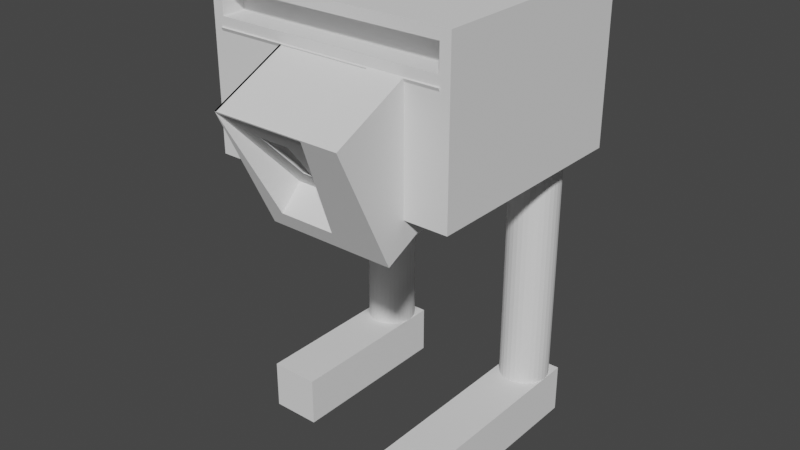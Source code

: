 # Source: mechanicalBeast.blend  (saved by Blender 3.6.11; exported with 4.5.12 LTS)
import bpy
from mathutils import Matrix  # noqa: F401  (used for matrix-valued properties, if any)

bpy.ops.wm.read_factory_settings(use_empty=True)
scene = bpy.context.scene
scene.name = 'Scene'

# ---- collections
col_collection = bpy.data.collections.new('Collection'); scene.collection.children.link(col_collection)

# ---- world
world_world = bpy.data.worlds.new('World'); scene.world = world_world
world_world.use_nodes = True; world_world.node_tree.nodes.clear()
_N = world_world.node_tree.nodes; _L = world_world.node_tree.links
n0 = _N.new('ShaderNodeOutputWorld'); n0.name = 'World Output'; n0.location = (300, 300)
n1 = _N.new('ShaderNodeBackground'); n1.name = 'Background'; n1.location = (10, 300)
n1.inputs[0].default_value = (0.05088, 0.05088, 0.05088, 1.0)
_L.new(n1.outputs[0], n0.inputs[0])
n0.is_active_output = True
world_world.color = (0.05088, 0.05088, 0.05088)
world_world.use_sun_shadow = False
world_world.sun_shadow_jitter_overblur = 0.0

# ---- meshes
me_cube_001 = bpy.data.meshes.new('Cube.001')
me_cube_001.from_pydata([(0.8785, -6.15, -1.0), (-1.0, -8.0, 1.0), (7.016, 1.0, 0.6992), (7.016, 1.0, -0.6992), (7.121, -6.15, -1.0), (9.0, -8.0, 1.0), (8.078, 1.0, -0.07827), (8.078, 1.0, 0.07827), (-0.5812, -8.0, 4.115), (-1.0, 1.0, 3.696), (9.0, 1.0, 3.696), (8.581, -8.0, 4.115), (2.155, -2.537, 5.545), (2.155, 0.1539, 5.545), (5.845, 0.1539, 5.545), (5.845, -2.537, 5.545), (-0.5812, -8.0, 5.126), (-1.0, 1.0, 5.545), (9.0, 1.0, 5.545), (8.581, -8.0, 5.126), (-1.0, -8.0, 5.545), (-1.0, 1.0, 5.545), (9.0, 1.0, 5.545), (9.0, -8.0, 5.545), (2.155, -0.2626, 0.8376), (2.155, 2.428, 0.8376), (5.845, 2.428, 0.8376), (5.845, -0.2626, 0.8376), (5.845, -8.062, 3.727), (2.155, -8.062, 3.727), (5.845, -5.787, -0.9808), (2.155, -5.787, -0.9808), (4.212, -8.888, -0.07815), (3.788, -8.888, -0.07815), (5.126, -9.047, -1.756), (2.874, -9.047, -1.756), (9.0, -8.0, 3.696), (-1.0, -8.0, 3.696), (9.0, -8.0, 5.545), (-1.0, -8.0, 5.545), (9.0, -8.0, 3.696), (-1.0, -8.0, 3.696), (9.0, -8.0, 5.545), (-1.0, -8.0, 5.545), (9.0, -8.0, 3.696), (-1.0, -8.0, 3.696), (9.0, -8.0, 5.545), (-1.0, -8.0, 5.545), (8.581, -7.052, 4.115), (-0.5812, -7.052, 4.115), (8.581, -7.052, 5.126), (-0.5812, -7.052, 5.126), (2.155, 0.2192, 5.577), (5.845, 0.2192, 5.577), (2.155, 2.494, 0.8692), (5.845, 2.494, 0.8692), (-0.1377, 1.0, 0.04354), (-0.1377, 1.0, -0.04354), (7.121, -0.8785, -1.0), (9.0, 1.0, 1.0), (7.878, 1.137, 0.07827), (7.878, 1.137, -0.07827), (8.078, 1.137, -0.07827), (8.078, 1.137, 0.07827), (-1.0, 1.0, 1.0), (0.8785, -0.8785, -1.0), (7.878, 1.0, 0.07827), (7.878, 1.0, -0.07827), (-1.0, 1.0, 1.0), (-1.0, 1.0, -1.0), (7.878, 1.0, 0.07827), (7.878, 1.0, -0.07827), (-0.1377, 0.994, 0.04354), (-0.1377, 0.994, -0.04354), (7.016, 0.994, -0.6992), (7.016, 0.994, 0.6992), (-1.0, 1.0, -1.0), (-1.0, -8.0, -1.0), (9.0, 1.0, -1.0), (9.0, -8.0, -1.0), (4.567, -10.29, 1.496), (3.433, -10.29, 1.496), (5.845, -8.734, -2.404), (2.155, -8.734, -2.404), (5.845, -11.01, 2.303), (2.155, -11.01, 2.303), (5.126, -8.17, -0.8855), (2.874, -8.17, -0.8855), (5.845, -11.01, 2.303), (2.155, -11.01, 2.303), (5.126, -8.17, -0.8855), (2.874, -8.17, -0.8855), (4.567, -9.83, 1.905), (3.433, -9.83, 1.905), (4.212, -8.429, 0.3309), (3.788, -8.429, 0.3309), (5.845, -8.034, 3.669), (2.155, -8.034, 3.669), (5.845, -10.98, 2.246), (2.155, -10.98, 2.246), (8.618, -0.2626, 0.8376), (8.618, -2.537, 5.545), (8.618, -5.787, -0.9808), (8.618, -8.062, 3.727), (7.277, -5.787, -0.9808), (7.277, -8.062, 3.727), (7.277, -8.734, -2.404), (7.277, -11.01, 2.303), (-0.6485, -2.537, 5.545), (-0.6485, -0.2626, 0.8376), (-0.6485, -8.062, 3.727), (-0.6485, -5.787, -0.9808), (0.0, 1.0, -11.38), (0.0, 1.0, -0.623), (0.1951, 0.9808, -11.38), (0.1951, 0.9808, -0.623), (0.3827, 0.9239, -11.38), (0.3827, 0.9239, -0.623), (0.5556, 0.8315, -11.38), (0.5556, 0.8315, -0.623), (0.7071, 0.7071, -11.38), (0.7071, 0.7071, -0.623), (0.8315, 0.5556, -11.38), (0.8315, 0.5556, -0.623), (0.9239, 0.3827, -11.38), (0.9239, 0.3827, -0.623), (0.9808, 0.1951, -11.38), (0.9808, 0.1951, -0.623), (1.0, 0.0, -11.38), (1.0, 0.0, -0.623), (0.9808, -0.1951, -11.38), (0.9808, -0.1951, -0.623), (0.9239, -0.3827, -11.38), (0.9239, -0.3827, -0.623), (0.8315, -0.5556, -11.38), (0.8315, -0.5556, -0.623), (0.7071, -0.7071, -11.38), (0.7071, -0.7071, -0.623), (0.5556, -0.8315, -11.38), (0.5556, -0.8315, -0.623), (0.3827, -0.9239, -11.38), (0.3827, -0.9239, -0.623), (0.1951, -0.9808, -11.38), (0.1951, -0.9808, -0.623), (0.0, -1.0, -11.38), (0.0, -1.0, -0.623), (-0.1951, -0.9808, -11.38), (-0.1951, -0.9808, -0.623), (-0.3827, -0.9239, -11.38), (-0.3827, -0.9239, -0.623), (-0.5556, -0.8315, -11.38), (-0.5556, -0.8315, -0.623), (-0.7071, -0.7071, -11.38), (-0.7071, -0.7071, -0.623), (-0.8315, -0.5556, -11.38), (-0.8315, -0.5556, -0.623), (-0.9239, -0.3827, -11.38), (-0.9239, -0.3827, -0.623), (-0.9808, -0.1951, -11.38), (-0.9808, -0.1951, -0.623), (-1.0, 0.0, -11.38), (-1.0, 0.0, -0.623), (-0.9808, 0.1951, -11.38), (-0.9808, 0.1951, -0.623), (-0.9239, 0.3827, -11.38), (-0.9239, 0.3827, -0.623), (-0.8315, 0.5556, -11.38), (-0.8315, 0.5556, -0.623), (-0.7071, 0.7071, -11.38), (-0.7071, 0.7071, -0.623), (-0.5556, 0.8315, -11.38), (-0.5556, 0.8315, -0.623), (-0.3827, 0.9239, -11.38), (-0.3827, 0.9239, -0.623), (-0.1951, 0.9808, -11.38), (-0.1951, 0.9808, -0.623), (-1.0, -6.146, -13.0), (-1.0, -6.146, -11.0), (-1.0, 1.0, -13.0), (-1.0, 1.0, -11.0), (1.0, -6.146, -13.0), (1.0, -6.146, -11.0), (1.0, 1.0, -13.0), (1.0, 1.0, -11.0), (7.0, 1.0, -11.38), (7.0, 1.0, -0.623), (7.195, 0.9808, -11.38), (7.195, 0.9808, -0.623), (7.383, 0.9239, -11.38), (7.383, 0.9239, -0.623), (7.556, 0.8315, -11.38), (7.556, 0.8315, -0.623), (7.707, 0.7071, -11.38), (7.707, 0.7071, -0.623), (7.831, 0.5556, -11.38), (7.831, 0.5556, -0.623), (7.924, 0.3827, -11.38), (7.924, 0.3827, -0.623), (7.981, 0.1951, -11.38), (7.981, 0.1951, -0.623), (8.0, 0.0, -11.38), (8.0, 0.0, -0.623), (7.981, -0.1951, -11.38), (7.981, -0.1951, -0.623), (7.924, -0.3827, -11.38), (7.924, -0.3827, -0.623), (7.831, -0.5556, -11.38), (7.831, -0.5556, -0.623), (7.707, -0.7071, -11.38), (7.707, -0.7071, -0.623), (7.556, -0.8315, -11.38), (7.556, -0.8315, -0.623), (7.383, -0.9239, -11.38), (7.383, -0.9239, -0.623), (7.195, -0.9808, -11.38), (7.195, -0.9808, -0.623), (7.0, -1.0, -11.38), (7.0, -1.0, -0.623), (6.805, -0.9808, -11.38), (6.805, -0.9808, -0.623), (6.617, -0.9239, -11.38), (6.617, -0.9239, -0.623), (6.444, -0.8315, -11.38), (6.444, -0.8315, -0.623), (6.293, -0.7071, -11.38), (6.293, -0.7071, -0.623), (6.169, -0.5556, -11.38), (6.169, -0.5556, -0.623), (6.076, -0.3827, -11.38), (6.076, -0.3827, -0.623), (6.019, -0.1951, -11.38), (6.019, -0.1951, -0.623), (6.0, 0.0, -11.38), (6.0, 0.0, -0.623), (6.019, 0.1951, -11.38), (6.019, 0.1951, -0.623), (6.076, 0.3827, -11.38), (6.076, 0.3827, -0.623), (6.169, 0.5556, -11.38), (6.169, 0.5556, -0.623), (6.293, 0.7071, -11.38), (6.293, 0.7071, -0.623), (6.444, 0.8315, -11.38), (6.444, 0.8315, -0.623), (6.617, 0.9239, -11.38), (6.617, 0.9239, -0.623), (6.805, 0.9808, -11.38), (6.805, 0.9808, -0.623), (-1.0, -1.0, -7.0), (-1.0, -1.0, -5.0), (-1.0, 1.0, -7.0), (-1.0, 1.0, -5.0), (1.0, -1.0, -7.0), (1.0, -1.0, -5.0), (1.0, 1.0, -7.0), (1.0, 1.0, -5.0), (6.0, -1.0, -13.0), (6.0, -1.0, -11.0), (6.0, 1.0, -13.0), (6.0, 1.0, -11.0), (8.0, -1.0, -13.0), (8.0, -1.0, -11.0), (8.0, 1.0, -13.0), (8.0, 1.0, -11.0), (6.0, -10.11, -13.0), (6.0, -10.11, -11.0), (8.0, -10.11, -11.0), (8.0, -10.11, -13.0)], [], [(77, 1, 64, 76), (66, 7, 63, 60), (78, 59, 5, 79), (79, 5, 1, 77), (65, 58, 4, 0), (59, 64, 9, 10), (36, 10, 18, 38), (5, 59, 10, 36), (64, 1, 37, 9), (1, 5, 36, 37), (26, 14, 53, 55), (9, 37, 39, 17), (11, 19, 50, 48), (10, 9, 17, 18), (20, 21, 17, 39), (21, 22, 18, 17), (22, 23, 38, 18), (23, 20, 39, 38), (12, 13, 21, 20), (13, 14, 22, 21), (14, 15, 23, 22), (15, 12, 20, 23), (26, 25, 24, 27), (15, 14, 26, 27), (13, 12, 24, 25), (31, 24, 109, 111), (29, 28, 96, 97), (27, 24, 31, 30), (12, 15, 28, 29), (15, 27, 100, 101), (87, 86, 34, 35), (31, 29, 85, 83), (30, 31, 83, 82), (84, 28, 105, 107), (40, 41, 37, 36), (43, 42, 38, 39), (42, 40, 36, 38), (41, 43, 39, 37), (44, 45, 41, 40), (47, 46, 42, 43), (46, 44, 40, 42), (45, 47, 43, 41), (11, 8, 45, 44), (16, 19, 46, 47), (19, 11, 44, 46), (8, 16, 47, 45), (49, 48, 50, 51), (8, 11, 48, 49), (16, 8, 49, 51), (19, 16, 51, 50), (53, 52, 54, 55), (25, 26, 55, 54), (14, 13, 52, 53), (13, 25, 54, 52), (56, 3, 74, 72), (67, 6, 78, 76), (7, 66, 64, 59), (6, 7, 59, 78), (61, 60, 63, 62), (67, 66, 60, 61), (7, 6, 62, 63), (6, 67, 61, 62), (68, 69, 76, 64), (71, 70, 66, 67), (70, 68, 64, 66), (69, 71, 67, 76), (56, 57, 69, 68), (2, 3, 70, 71), (3, 56, 68, 70), (57, 2, 71, 69), (74, 75, 73, 72), (57, 56, 72, 73), (2, 57, 73, 75), (3, 2, 75, 74), (65, 0, 77, 76), (58, 65, 76, 78), (4, 58, 78, 79), (0, 4, 79, 77), (32, 33, 95, 94), (35, 34, 82, 83), (34, 86, 84, 82), (87, 35, 83, 85), (88, 89, 85, 84), (91, 90, 86, 87), (90, 88, 84, 86), (89, 91, 87, 85), (80, 81, 89, 88), (33, 32, 90, 91), (32, 80, 88, 90), (81, 33, 91, 89), (94, 95, 93, 92), (80, 32, 94, 92), (81, 80, 92, 93), (33, 81, 93, 95), (97, 96, 98, 99), (28, 84, 98, 96), (84, 85, 99, 98), (85, 29, 97, 99), (101, 100, 102, 103), (28, 15, 101, 103), (27, 30, 102, 100), (30, 28, 103, 102), (105, 104, 106, 107), (82, 84, 107, 106), (30, 82, 106, 104), (28, 30, 104, 105), (109, 108, 110, 111), (29, 31, 111, 110), (24, 12, 108, 109), (12, 29, 110, 108), (112, 113, 115, 114), (114, 115, 117, 116), (116, 117, 119, 118), (118, 119, 121, 120), (120, 121, 123, 122), (122, 123, 125, 124), (124, 125, 127, 126), (126, 127, 129, 128), (128, 129, 131, 130), (130, 131, 133, 132), (132, 133, 135, 134), (134, 135, 137, 136), (136, 137, 139, 138), (138, 139, 141, 140), (140, 141, 143, 142), (142, 143, 145, 144), (144, 145, 147, 146), (146, 147, 149, 148), (148, 149, 151, 150), (150, 151, 153, 152), (152, 153, 155, 154), (154, 155, 157, 156), (156, 157, 159, 158), (158, 159, 161, 160), (160, 161, 163, 162), (162, 163, 165, 164), (164, 165, 167, 166), (166, 167, 169, 168), (168, 169, 171, 170), (170, 171, 173, 172), (115, 113, 175, 173, 171, 169, 167, 165, 163, 161, 159, 157, 155, 153, 151, 149, 147, 145, 143, 141, 139, 137, 135, 133, 131, 129, 127, 125, 123, 121, 119, 117), (172, 173, 175, 174), (174, 175, 113, 112), (112, 114, 116, 118, 120, 122, 124, 126, 128, 130, 132, 134, 136, 138, 140, 142, 144, 146, 148, 150, 152, 154, 156, 158, 160, 162, 164, 166, 168, 170, 172, 174), (176, 177, 179, 178), (178, 179, 183, 182), (182, 183, 181, 180), (180, 181, 177, 176), (178, 182, 180, 176), (183, 179, 177, 181), (184, 185, 187, 186), (186, 187, 189, 188), (188, 189, 191, 190), (190, 191, 193, 192), (192, 193, 195, 194), (194, 195, 197, 196), (196, 197, 199, 198), (198, 199, 201, 200), (200, 201, 203, 202), (202, 203, 205, 204), (204, 205, 207, 206), (206, 207, 209, 208), (208, 209, 211, 210), (210, 211, 213, 212), (212, 213, 215, 214), (214, 215, 217, 216), (216, 217, 219, 218), (218, 219, 221, 220), (220, 221, 223, 222), (222, 223, 225, 224), (224, 225, 227, 226), (226, 227, 229, 228), (228, 229, 231, 230), (230, 231, 233, 232), (232, 233, 235, 234), (234, 235, 237, 236), (236, 237, 239, 238), (238, 239, 241, 240), (240, 241, 243, 242), (242, 243, 245, 244), (187, 185, 247, 245, 243, 241, 239, 237, 235, 233, 231, 229, 227, 225, 223, 221, 219, 217, 215, 213, 211, 209, 207, 205, 203, 201, 199, 197, 195, 193, 191, 189), (244, 245, 247, 246), (246, 247, 185, 184), (184, 186, 188, 190, 192, 194, 196, 198, 200, 202, 204, 206, 208, 210, 212, 214, 216, 218, 220, 222, 224, 226, 228, 230, 232, 234, 236, 238, 240, 242, 244, 246), (248, 249, 251, 250), (250, 251, 255, 254), (254, 255, 253, 252), (252, 253, 249, 248), (250, 254, 252, 248), (255, 251, 249, 253), (256, 257, 259, 258), (258, 259, 263, 262), (262, 263, 261, 260), (256, 260, 267, 264), (258, 262, 260, 256), (263, 259, 257, 261), (267, 266, 265, 264), (261, 257, 265, 266), (260, 261, 266, 267), (257, 256, 264, 265)])
_uv = me_cube_001.uv_layers.new(name='UVMap')
_uv.uv.foreach_set('vector', [0.375, 0.0, 0.625, 0.0, 0.625, 0.25, 0.375, 0.25, 0.5098, 0.273, 0.5098, 0.477, 0.5098, 0.477, 0.5098, 0.273, 0.375, 0.5, 0.625, 0.5, 0.625, 0.75, 0.375, 0.75, 0.375, 0.75, 0.625, 0.75, 0.625, 1.0, 0.375, 1.0, 0.172, 0.5522, 0.328, 0.5522, 0.328, 0.6978, 0.172, 0.6978, 0.625, 0.5, 0.625, 0.25, 0.625, 0.25, 0.625, 0.5, 0.625, 0.75, 0.625, 0.5, 0.625, 0.5, 0.625, 0.75, 0.625, 0.75, 0.625, 0.5, 0.625, 0.5, 0.625, 0.75, 0.625, 0.25, 0.625, 0.0, 0.625, 0.0, 0.625, 0.25, 0.625, 1.0, 0.625, 0.75, 0.625, 0.75, 0.625, 1.0, 0.7039, 0.5876, 0.7039, 0.5876, 0.7039, 0.5876, 0.7039, 0.5876, 0.625, 0.25, 0.625, 0.0, 0.625, 0.0, 0.625, 0.25, 0.625, 0.7605, 0.625, 0.7605, 0.625, 0.7605, 0.625, 0.7605, 0.625, 0.5, 0.625, 0.25, 0.625, 0.25, 0.625, 0.5, 0.875, 0.75, 0.875, 0.5, 0.875, 0.5, 0.875, 0.75, 0.875, 0.5, 0.625, 0.5, 0.625, 0.5, 0.875, 0.5, 0.625, 0.5, 0.625, 0.75, 0.625, 0.75, 0.625, 0.5, 0.625, 0.75, 0.875, 0.75, 0.875, 0.75, 0.625, 0.75, 0.7961, 0.6624, 0.7961, 0.5876, 0.875, 0.5, 0.875, 0.75, 0.7961, 0.5876, 0.7039, 0.5876, 0.625, 0.5, 0.875, 0.5, 0.7039, 0.5876, 0.7039, 0.6624, 0.625, 0.75, 0.625, 0.5, 0.7039, 0.6624, 0.7961, 0.6624, 0.875, 0.75, 0.625, 0.75, 0.7039, 0.5876, 0.7961, 0.5876, 0.7961, 0.6624, 0.7039, 0.6624, 0.7039, 0.6624, 0.7039, 0.5876, 0.7039, 0.5876, 0.7039, 0.6624, 0.7961, 0.5876, 0.7961, 0.6624, 0.7961, 0.6624, 0.7961, 0.5876, 0.7961, 0.6624, 0.7961, 0.6624, 0.7961, 0.6624, 0.7961, 0.6624, 0.7961, 0.6624, 0.7039, 0.6624, 0.7039, 0.6624, 0.7961, 0.6624, 0.7039, 0.6624, 0.7961, 0.6624, 0.7961, 0.6624, 0.7039, 0.6624, 0.7961, 0.6624, 0.7039, 0.6624, 0.7039, 0.6624, 0.7961, 0.6624, 0.7039, 0.6624, 0.7039, 0.6624, 0.7039, 0.6624, 0.7039, 0.6624, 0.7781, 0.6624, 0.7219, 0.6624, 0.7219, 0.6624, 0.7781, 0.6624, 0.7961, 0.6624, 0.7961, 0.6624, 0.7961, 0.6624, 0.7961, 0.6624, 0.7039, 0.6624, 0.7961, 0.6624, 0.7961, 0.6624, 0.7039, 0.6624, 0.7039, 0.6624, 0.7039, 0.6624, 0.7039, 0.6624, 0.7039, 0.6624, 0.625, 0.75, 0.625, 1.0, 0.625, 1.0, 0.625, 0.75, 0.625, 1.0, 0.625, 0.75, 0.625, 0.75, 0.625, 1.0, 0.0, 0.0, 0.0, 0.0, 0.0, 0.0, 0.0, 0.0, 0.0, 0.0, 0.0, 0.0, 0.0, 0.0, 0.0, 0.0, 0.625, 0.75, 0.625, 1.0, 0.625, 1.0, 0.625, 0.75, 0.625, 1.0, 0.625, 0.75, 0.625, 0.75, 0.625, 1.0, 0.0, 0.0, 0.0, 0.0, 0.0, 0.0, 0.0, 0.0, 0.0, 0.0, 0.0, 0.0, 0.0, 0.0, 0.0, 0.0, 0.625, 0.7605, 0.625, 0.9895, 0.625, 1.0, 0.625, 0.75, 0.625, 0.9895, 0.625, 0.7605, 0.625, 0.75, 0.625, 1.0, 0.625, 0.7605, 0.625, 0.7605, 0.625, 0.75, 0.625, 0.75, 0.625, 0.9895, 0.625, 0.9895, 0.625, 1.0, 0.625, 1.0, 0.625, 0.9895, 0.625, 0.7605, 0.625, 0.7605, 0.625, 0.9895, 0.625, 0.9895, 0.625, 0.7605, 0.625, 0.7605, 0.625, 0.9895, 0.625, 0.9895, 0.625, 0.9895, 0.625, 0.9895, 0.625, 0.9895, 0.625, 0.7605, 0.625, 0.9895, 0.625, 0.9895, 0.625, 0.7605, 0.7039, 0.5876, 0.7961, 0.5876, 0.7961, 0.5876, 0.7039, 0.5876, 0.7961, 0.5876, 0.7039, 0.5876, 0.7039, 0.5876, 0.7961, 0.5876, 0.7039, 0.5876, 0.7961, 0.5876, 0.7961, 0.5876, 0.7039, 0.5876, 0.7961, 0.5876, 0.7961, 0.5876, 0.7961, 0.5876, 0.7961, 0.5876, 0.5054, 0.2522, 0.4126, 0.2708, 0.4126, 0.2708, 0.5054, 0.2522, 0.4902, 0.273, 0.4902, 0.477, 0.375, 0.5, 0.375, 0.25, 0.5098, 0.477, 0.5098, 0.273, 0.625, 0.25, 0.625, 0.5, 0.4902, 0.477, 0.5098, 0.477, 0.625, 0.5, 0.375, 0.5, 0.4902, 0.273, 0.5098, 0.273, 0.5098, 0.477, 0.4902, 0.477, 0.4902, 0.273, 0.5098, 0.273, 0.5098, 0.273, 0.4902, 0.273, 0.5098, 0.477, 0.4902, 0.477, 0.4902, 0.477, 0.5098, 0.477, 0.4902, 0.477, 0.4902, 0.273, 0.4902, 0.273, 0.4902, 0.477, 0.0, 0.0, 0.0, 0.0, 0.0, 0.0, 0.0, 0.0, 0.0, 0.0, 0.0, 0.0, 0.0, 0.0, 0.0, 0.0, 0.5098, 0.273, 0.625, 0.25, 0.625, 0.25, 0.5098, 0.273, 0.375, 0.25, 0.4902, 0.273, 0.4902, 0.273, 0.375, 0.25, 0.5054, 0.2522, 0.4946, 0.2522, 0.375, 0.25, 0.625, 0.25, 0.5874, 0.2708, 0.4126, 0.2708, 0.5098, 0.273, 0.4902, 0.273, 0.4126, 0.2708, 0.5054, 0.2522, 0.625, 0.25, 0.5098, 0.273, 0.4946, 0.2522, 0.5874, 0.2708, 0.4902, 0.273, 0.375, 0.25, 0.4126, 0.2708, 0.5874, 0.2708, 0.4946, 0.2522, 0.5054, 0.2522, 0.4946, 0.2522, 0.5054, 0.2522, 0.5054, 0.2522, 0.4946, 0.2522, 0.5874, 0.2708, 0.4946, 0.2522, 0.4946, 0.2522, 0.5874, 0.2708, 0.4126, 0.2708, 0.5874, 0.2708, 0.5874, 0.2708, 0.4126, 0.2708, 0.172, 0.5522, 0.172, 0.6978, 0.125, 0.75, 0.125, 0.5, 0.328, 0.5522, 0.172, 0.5522, 0.125, 0.5, 0.375, 0.5, 0.328, 0.6978, 0.328, 0.5522, 0.375, 0.5, 0.375, 0.75, 0.172, 0.6978, 0.328, 0.6978, 0.375, 0.75, 0.125, 0.75, 0.7447, 0.6624, 0.7553, 0.6624, 0.7553, 0.6624, 0.7447, 0.6624, 0.7781, 0.6624, 0.7219, 0.6624, 0.7039, 0.6624, 0.7961, 0.6624, 0.7219, 0.6624, 0.7219, 0.6624, 0.7039, 0.6624, 0.7039, 0.6624, 0.7781, 0.6624, 0.7781, 0.6624, 0.7961, 0.6624, 0.7961, 0.6624, 0.7039, 0.6624, 0.7961, 0.6624, 0.7961, 0.6624, 0.7039, 0.6624, 0.7781, 0.6624, 0.7219, 0.6624, 0.7219, 0.6624, 0.7781, 0.6624, 0.7219, 0.6624, 0.7039, 0.6624, 0.7039, 0.6624, 0.7219, 0.6624, 0.7961, 0.6624, 0.7781, 0.6624, 0.7781, 0.6624, 0.7961, 0.6624, 0.7358, 0.6624, 0.7642, 0.6624, 0.7961, 0.6624, 0.7039, 0.6624, 0.7553, 0.6624, 0.7447, 0.6624, 0.7219, 0.6624, 0.7781, 0.6624, 0.7447, 0.6624, 0.7358, 0.6624, 0.7039, 0.6624, 0.7219, 0.6624, 0.7642, 0.6624, 0.7553, 0.6624, 0.7781, 0.6624, 0.7961, 0.6624, 0.7447, 0.6624, 0.7553, 0.6624, 0.7642, 0.6624, 0.7358, 0.6624, 0.7358, 0.6624, 0.7447, 0.6624, 0.7447, 0.6624, 0.7358, 0.6624, 0.7642, 0.6624, 0.7358, 0.6624, 0.7358, 0.6624, 0.7642, 0.6624, 0.7553, 0.6624, 0.7642, 0.6624, 0.7642, 0.6624, 0.7553, 0.6624, 0.7961, 0.6624, 0.7039, 0.6624, 0.7039, 0.6624, 0.7961, 0.6624, 0.7039, 0.6624, 0.7039, 0.6624, 0.7039, 0.6624, 0.7039, 0.6624, 0.7039, 0.6624, 0.7961, 0.6624, 0.7961, 0.6624, 0.7039, 0.6624, 0.7961, 0.6624, 0.7961, 0.6624, 0.7961, 0.6624, 0.7961, 0.6624, 0.7039, 0.6624, 0.7039, 0.6624, 0.7039, 0.6624, 0.7039, 0.6624, 0.7039, 0.6624, 0.7039, 0.6624, 0.7039, 0.6624, 0.7039, 0.6624, 0.7039, 0.6624, 0.7039, 0.6624, 0.7039, 0.6624, 0.7039, 0.6624, 0.7039, 0.6624, 0.7039, 0.6624, 0.7039, 0.6624, 0.7039, 0.6624, 0.7039, 0.6624, 0.7039, 0.6624, 0.7039, 0.6624, 0.7039, 0.6624, 0.7039, 0.6624, 0.7039, 0.6624, 0.7039, 0.6624, 0.7039, 0.6624, 0.7039, 0.6624, 0.7039, 0.6624, 0.7039, 0.6624, 0.7039, 0.6624, 0.7039, 0.6624, 0.7039, 0.6624, 0.7039, 0.6624, 0.7039, 0.6624, 0.7961, 0.6624, 0.7961, 0.6624, 0.7961, 0.6624, 0.7961, 0.6624, 0.7961, 0.6624, 0.7961, 0.6624, 0.7961, 0.6624, 0.7961, 0.6624, 0.7961, 0.6624, 0.7961, 0.6624, 0.7961, 0.6624, 0.7961, 0.6624, 0.7961, 0.6624, 0.7961, 0.6624, 0.7961, 0.6624, 0.7961, 0.6624, 1.0, 0.5, 1.0, 1.0, 0.9688, 1.0, 0.9688, 0.5, 0.9688, 0.5, 0.9688, 1.0, 0.9375, 1.0, 0.9375, 0.5, 0.9375, 0.5, 0.9375, 1.0, 0.9062, 1.0, 0.9062, 0.5, 0.9062, 0.5, 0.9062, 1.0, 0.875, 1.0, 0.875, 0.5, 0.875, 0.5, 0.875, 1.0, 0.8438, 1.0, 0.8438, 0.5, 0.8438, 0.5, 0.8438, 1.0, 0.8125, 1.0, 0.8125, 0.5, 0.8125, 0.5, 0.8125, 1.0, 0.7812, 1.0, 0.7812, 0.5, 0.7812, 0.5, 0.7812, 1.0, 0.75, 1.0, 0.75, 0.5, 0.75, 0.5, 0.75, 1.0, 0.7188, 1.0, 0.7188, 0.5, 0.7188, 0.5, 0.7188, 1.0, 0.6875, 1.0, 0.6875, 0.5, 0.6875, 0.5, 0.6875, 1.0, 0.6562, 1.0, 0.6562, 0.5, 0.6562, 0.5, 0.6562, 1.0, 0.625, 1.0, 0.625, 0.5, 0.625, 0.5, 0.625, 1.0, 0.5938, 1.0, 0.5938, 0.5, 0.5938, 0.5, 0.5938, 1.0, 0.5625, 1.0, 0.5625, 0.5, 0.5625, 0.5, 0.5625, 1.0, 0.5312, 1.0, 0.5312, 0.5, 0.5312, 0.5, 0.5312, 1.0, 0.5, 1.0, 0.5, 0.5, 0.5, 0.5, 0.5, 1.0, 0.4688, 1.0, 0.4688, 0.5, 0.4688, 0.5, 0.4688, 1.0, 0.4375, 1.0, 0.4375, 0.5, 0.4375, 0.5, 0.4375, 1.0, 0.4062, 1.0, 0.4062, 0.5, 0.4062, 0.5, 0.4062, 1.0, 0.375, 1.0, 0.375, 0.5, 0.375, 0.5, 0.375, 1.0, 0.3438, 1.0, 0.3438, 0.5, 0.3438, 0.5, 0.3438, 1.0, 0.3125, 1.0, 0.3125, 0.5, 0.3125, 0.5, 0.3125, 1.0, 0.2812, 1.0, 0.2812, 0.5, 0.2812, 0.5, 0.2812, 1.0, 0.25, 1.0, 0.25, 0.5, 0.25, 0.5, 0.25, 1.0, 0.2188, 1.0, 0.2188, 0.5, 0.2188, 0.5, 0.2188, 1.0, 0.1875, 1.0, 0.1875, 0.5, 0.1875, 0.5, 0.1875, 1.0, 0.1562, 1.0, 0.1562, 0.5, 0.1562, 0.5, 0.1562, 1.0, 0.125, 1.0, 0.125, 0.5, 0.125, 0.5, 0.125, 1.0, 0.09375, 1.0, 0.09375, 0.5, 0.09375, 0.5, 0.09375, 1.0, 0.0625, 1.0, 0.0625, 0.5, 0.2968, 0.4854, 0.25, 0.49, 0.2032, 0.4854, 0.1582, 0.4717, 0.1167, 0.4496, 0.08029, 0.4197, 0.05045, 0.3833, 0.02827, 0.3418, 0.01461, 0.2968, 0.01, 0.25, 0.01461, 0.2032, 0.02827, 0.1582, 0.05045, 0.1167, 0.08029, 0.08029, 0.1167, 0.05045, 0.1582, 0.02827, 0.2032, 0.01461, 0.25, 0.01, 0.2968, 0.01461, 0.3418, 0.02827, 0.3833, 0.05045, 0.4197, 0.08029, 0.4496, 0.1167, 0.4717, 0.1582, 0.4854, 0.2032, 0.49, 0.25, 0.4854, 0.2968, 0.4717, 0.3418, 0.4496, 0.3833, 0.4197, 0.4197, 0.3833, 0.4496, 0.3418, 0.4717, 0.0625, 0.5, 0.0625, 1.0, 0.03125, 1.0, 0.03125, 0.5, 0.03125, 0.5, 0.03125, 1.0, 0.0, 1.0, 0.0, 0.5, 0.75, 0.49, 0.7968, 0.4854, 0.8418, 0.4717, 0.8833, 0.4496, 0.9197, 0.4197, 0.9496, 0.3833, 0.9717, 0.3418, 0.9854, 0.2968, 0.99, 0.25, 0.9854, 0.2032, 0.9717, 0.1582, 0.9496, 0.1167, 0.9197, 0.08029, 0.8833, 0.05045, 0.8418, 0.02827, 0.7968, 0.01461, 0.75, 0.01, 0.7032, 0.01461, 0.6582, 0.02827, 0.6167, 0.05045, 0.5803, 0.08029, 0.5504, 0.1167, 0.5283, 0.1582, 0.5146, 0.2032, 0.51, 0.25, 0.5146, 0.2968, 0.5283, 0.3418, 0.5504, 0.3833, 0.5803, 0.4197, 0.6167, 0.4496, 0.6582, 0.4717, 0.7032, 0.4854, 0.375, 0.0, 0.625, 0.0, 0.625, 0.25, 0.375, 0.25, 0.375, 0.25, 0.625, 0.25, 0.625, 0.5, 0.375, 0.5, 0.375, 0.5, 0.625, 0.5, 0.625, 0.75, 0.375, 0.75, 0.375, 0.75, 0.625, 0.75, 0.625, 1.0, 0.375, 1.0, 0.125, 0.5, 0.375, 0.5, 0.375, 0.75, 0.125, 0.75, 0.625, 0.5, 0.875, 0.5, 0.875, 0.75, 0.625, 0.75, 1.0, 0.5, 1.0, 1.0, 0.9688, 1.0, 0.9688, 0.5, 0.9688, 0.5, 0.9688, 1.0, 0.9375, 1.0, 0.9375, 0.5, 0.9375, 0.5, 0.9375, 1.0, 0.9062, 1.0, 0.9062, 0.5, 0.9062, 0.5, 0.9062, 1.0, 0.875, 1.0, 0.875, 0.5, 0.875, 0.5, 0.875, 1.0, 0.8438, 1.0, 0.8438, 0.5, 0.8438, 0.5, 0.8438, 1.0, 0.8125, 1.0, 0.8125, 0.5, 0.8125, 0.5, 0.8125, 1.0, 0.7812, 1.0, 0.7812, 0.5, 0.7812, 0.5, 0.7812, 1.0, 0.75, 1.0, 0.75, 0.5, 0.75, 0.5, 0.75, 1.0, 0.7188, 1.0, 0.7188, 0.5, 0.7188, 0.5, 0.7188, 1.0, 0.6875, 1.0, 0.6875, 0.5, 0.6875, 0.5, 0.6875, 1.0, 0.6562, 1.0, 0.6562, 0.5, 0.6562, 0.5, 0.6562, 1.0, 0.625, 1.0, 0.625, 0.5, 0.625, 0.5, 0.625, 1.0, 0.5938, 1.0, 0.5938, 0.5, 0.5938, 0.5, 0.5938, 1.0, 0.5625, 1.0, 0.5625, 0.5, 0.5625, 0.5, 0.5625, 1.0, 0.5312, 1.0, 0.5312, 0.5, 0.5312, 0.5, 0.5312, 1.0, 0.5, 1.0, 0.5, 0.5, 0.5, 0.5, 0.5, 1.0, 0.4688, 1.0, 0.4688, 0.5, 0.4688, 0.5, 0.4688, 1.0, 0.4375, 1.0, 0.4375, 0.5, 0.4375, 0.5, 0.4375, 1.0, 0.4062, 1.0, 0.4062, 0.5, 0.4062, 0.5, 0.4062, 1.0, 0.375, 1.0, 0.375, 0.5, 0.375, 0.5, 0.375, 1.0, 0.3438, 1.0, 0.3438, 0.5, 0.3438, 0.5, 0.3438, 1.0, 0.3125, 1.0, 0.3125, 0.5, 0.3125, 0.5, 0.3125, 1.0, 0.2812, 1.0, 0.2812, 0.5, 0.2812, 0.5, 0.2812, 1.0, 0.25, 1.0, 0.25, 0.5, 0.25, 0.5, 0.25, 1.0, 0.2188, 1.0, 0.2188, 0.5, 0.2188, 0.5, 0.2188, 1.0, 0.1875, 1.0, 0.1875, 0.5, 0.1875, 0.5, 0.1875, 1.0, 0.1562, 1.0, 0.1562, 0.5, 0.1562, 0.5, 0.1562, 1.0, 0.125, 1.0, 0.125, 0.5, 0.125, 0.5, 0.125, 1.0, 0.09375, 1.0, 0.09375, 0.5, 0.09375, 0.5, 0.09375, 1.0, 0.0625, 1.0, 0.0625, 0.5, 0.2968, 0.4854, 0.25, 0.49, 0.2032, 0.4854, 0.1582, 0.4717, 0.1167, 0.4496, 0.08029, 0.4197, 0.05045, 0.3833, 0.02827, 0.3418, 0.01461, 0.2968, 0.01, 0.25, 0.01461, 0.2032, 0.02827, 0.1582, 0.05045, 0.1167, 0.08029, 0.08029, 0.1167, 0.05045, 0.1582, 0.02827, 0.2032, 0.01461, 0.25, 0.01, 0.2968, 0.01461, 0.3418, 0.02827, 0.3833, 0.05045, 0.4197, 0.08029, 0.4496, 0.1167, 0.4717, 0.1582, 0.4854, 0.2032, 0.49, 0.25, 0.4854, 0.2968, 0.4717, 0.3418, 0.4496, 0.3833, 0.4197, 0.4197, 0.3833, 0.4496, 0.3418, 0.4717, 0.0625, 0.5, 0.0625, 1.0, 0.03125, 1.0, 0.03125, 0.5, 0.03125, 0.5, 0.03125, 1.0, 0.0, 1.0, 0.0, 0.5, 0.75, 0.49, 0.7968, 0.4854, 0.8418, 0.4717, 0.8833, 0.4496, 0.9197, 0.4197, 0.9496, 0.3833, 0.9717, 0.3418, 0.9854, 0.2968, 0.99, 0.25, 0.9854, 0.2032, 0.9717, 0.1582, 0.9496, 0.1167, 0.9197, 0.08029, 0.8833, 0.05045, 0.8418, 0.02827, 0.7968, 0.01461, 0.75, 0.01, 0.7032, 0.01461, 0.6582, 0.02827, 0.6167, 0.05045, 0.5803, 0.08029, 0.5504, 0.1167, 0.5283, 0.1582, 0.5146, 0.2032, 0.51, 0.25, 0.5146, 0.2968, 0.5283, 0.3418, 0.5504, 0.3833, 0.5803, 0.4197, 0.6167, 0.4496, 0.6582, 0.4717, 0.7032, 0.4854, 0.375, 0.0, 0.625, 0.0, 0.625, 0.25, 0.375, 0.25, 0.375, 0.25, 0.625, 0.25, 0.625, 0.5, 0.375, 0.5, 0.375, 0.5, 0.625, 0.5, 0.625, 0.75, 0.375, 0.75, 0.375, 0.75, 0.625, 0.75, 0.625, 1.0, 0.375, 1.0, 0.125, 0.5, 0.375, 0.5, 0.375, 0.75, 0.125, 0.75, 0.625, 0.5, 0.875, 0.5, 0.875, 0.75, 0.625, 0.75, 0.375, 0.0, 0.625, 0.0, 0.625, 0.25, 0.375, 0.25, 0.375, 0.25, 0.625, 0.25, 0.625, 0.5, 0.375, 0.5, 0.375, 0.5, 0.625, 0.5, 0.625, 0.75, 0.375, 0.75, 0.125, 0.75, 0.375, 0.75, 0.375, 0.75, 0.125, 0.75, 0.125, 0.5, 0.375, 0.5, 0.375, 0.75, 0.125, 0.75, 0.625, 0.5, 0.875, 0.5, 0.875, 0.75, 0.625, 0.75, 0.375, 0.75, 0.625, 0.75, 0.625, 1.0, 0.375, 1.0, 0.625, 0.75, 0.875, 0.75, 0.875, 0.75, 0.625, 0.75, 0.375, 0.75, 0.625, 0.75, 0.625, 0.75, 0.375, 0.75, 0.625, 0.0, 0.375, 0.0, 0.375, 0.0, 0.625, 0.0])
me_cube_001.update()

# ---- objects
ob_cube = bpy.data.objects.new('Cube', me_cube_001)

# ---- transforms, parenting, visibility, modifiers, constraints
ob_cube.location = (0.0, 0.0, 6.0)

# ---- collection membership
col_collection.objects.link(ob_cube)

# ---- scene / render settings (as saved in the file)
scene.frame_start = 1; scene.frame_end = 250; scene.frame_set(1)
scene.render.engine = 'BLENDER_EEVEE_NEXT'
scene.cycles.sampling_pattern = 'TABULATED_SOBOL'
scene.view_settings.view_transform = 'Filmic'
bpy.context.view_layer.update()

# ---- added for rendering (the .blend has no active camera and no usable light): camera, sun
cam_auto = bpy.data.cameras.new('AutoCamera')
cam_auto.lens = 50.0
cam_auto.sensor_width = 36.0
cam_auto.clip_end = 1000.0
ob_auto_camera = bpy.data.objects.new('AutoCamera', cam_auto)
scene.collection.objects.link(ob_auto_camera)
ob_auto_camera.location = (27.1751, -32.0675, 20.8284)
ob_auto_camera.rotation_euler = (1.09748, -7.21219e-08, 0.694738)
scene.camera = ob_auto_camera
light_auto_sun = bpy.data.lights.new('AutoSun', 'SUN')
light_auto_sun.energy = 3.0
light_auto_sun.angle = 0.0523599
ob_auto_sun = bpy.data.objects.new('AutoSun', light_auto_sun)
scene.collection.objects.link(ob_auto_sun)
ob_auto_sun.rotation_euler = (0.872665, 0.174533, 0.523599)
bpy.context.view_layer.update()
